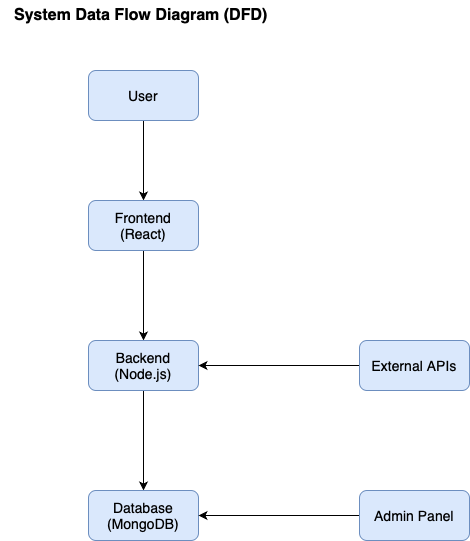

The diagram above was exported from draw.io. Its source (the exported page's mxGraphModel, read from the mxfile embedded in the PNG):
<mxGraphModel dx="954" dy="675" grid="1" gridSize="10" guides="1" tooltips="1" connect="1" arrows="1" fold="1" page="1" pageScale="1" pageWidth="827" pageHeight="1169" math="0" shadow="0">
  <root>
    <mxCell id="0" />
    <mxCell id="1" parent="0" />
    <mxCell id="-FOlCO_fY4P_rTQm-rsc-1" value="&lt;font style=&quot;font-size: 16px;&quot;&gt;&lt;b&gt;System Data Flow Diagram (DFD)&amp;nbsp;&lt;/b&gt;&lt;/font&gt;" style="text;html=1;align=center;verticalAlign=middle;whiteSpace=wrap;rounded=0;" vertex="1" parent="1">
      <mxGeometry x="271" y="130" width="286" height="30" as="geometry" />
    </mxCell>
    <mxCell id="-FOlCO_fY4P_rTQm-rsc-6" value="" style="edgeStyle=orthogonalEdgeStyle;rounded=0;orthogonalLoop=1;jettySize=auto;html=1;" edge="1" parent="1" source="-FOlCO_fY4P_rTQm-rsc-3" target="-FOlCO_fY4P_rTQm-rsc-4">
      <mxGeometry relative="1" as="geometry" />
    </mxCell>
    <mxCell id="-FOlCO_fY4P_rTQm-rsc-3" value="&lt;font style=&quot;font-size: 14px;&quot;&gt;User&lt;/font&gt;" style="rounded=1;whiteSpace=wrap;html=1;fillColor=#dae8fc;strokeColor=#6c8ebf;" vertex="1" parent="1">
      <mxGeometry x="359" y="200" width="110" height="50" as="geometry" />
    </mxCell>
    <mxCell id="-FOlCO_fY4P_rTQm-rsc-11" value="" style="edgeStyle=orthogonalEdgeStyle;rounded=0;orthogonalLoop=1;jettySize=auto;html=1;" edge="1" parent="1" source="-FOlCO_fY4P_rTQm-rsc-4" target="-FOlCO_fY4P_rTQm-rsc-5">
      <mxGeometry relative="1" as="geometry" />
    </mxCell>
    <mxCell id="-FOlCO_fY4P_rTQm-rsc-4" value="&lt;span style=&quot;font-size: 14px;&quot;&gt;Frontend&lt;/span&gt;&lt;div&gt;&lt;span style=&quot;font-size: 14px;&quot;&gt;(React)&lt;/span&gt;&lt;/div&gt;" style="rounded=1;whiteSpace=wrap;html=1;fillColor=#dae8fc;strokeColor=#6c8ebf;" vertex="1" parent="1">
      <mxGeometry x="359" y="330" width="110" height="50" as="geometry" />
    </mxCell>
    <mxCell id="-FOlCO_fY4P_rTQm-rsc-13" value="" style="edgeStyle=orthogonalEdgeStyle;rounded=0;orthogonalLoop=1;jettySize=auto;html=1;" edge="1" parent="1" source="-FOlCO_fY4P_rTQm-rsc-5" target="-FOlCO_fY4P_rTQm-rsc-12">
      <mxGeometry relative="1" as="geometry" />
    </mxCell>
    <mxCell id="-FOlCO_fY4P_rTQm-rsc-5" value="&lt;span style=&quot;font-size: 14px;&quot;&gt;Backend&lt;/span&gt;&lt;div&gt;&lt;span style=&quot;font-size: 14px;&quot;&gt;(Node.js)&lt;/span&gt;&lt;/div&gt;" style="rounded=1;whiteSpace=wrap;html=1;fillColor=#dae8fc;strokeColor=#6c8ebf;" vertex="1" parent="1">
      <mxGeometry x="359" y="470" width="110" height="50" as="geometry" />
    </mxCell>
    <mxCell id="-FOlCO_fY4P_rTQm-rsc-10" style="edgeStyle=orthogonalEdgeStyle;rounded=0;orthogonalLoop=1;jettySize=auto;html=1;exitX=0;exitY=0.5;exitDx=0;exitDy=0;entryX=1;entryY=0.5;entryDx=0;entryDy=0;" edge="1" parent="1" source="-FOlCO_fY4P_rTQm-rsc-9" target="-FOlCO_fY4P_rTQm-rsc-5">
      <mxGeometry relative="1" as="geometry">
        <mxPoint x="470" y="495.1428571428571" as="targetPoint" />
      </mxGeometry>
    </mxCell>
    <mxCell id="-FOlCO_fY4P_rTQm-rsc-9" value="&lt;span style=&quot;font-size: 14px;&quot;&gt;External APIs&lt;/span&gt;" style="rounded=1;whiteSpace=wrap;html=1;fillColor=#dae8fc;strokeColor=#6c8ebf;" vertex="1" parent="1">
      <mxGeometry x="630" y="470" width="110" height="50" as="geometry" />
    </mxCell>
    <mxCell id="-FOlCO_fY4P_rTQm-rsc-12" value="&lt;span style=&quot;font-size: 14px;&quot;&gt;Database&lt;/span&gt;&lt;div&gt;&lt;span style=&quot;font-size: 14px;&quot;&gt;(MongoDB)&lt;/span&gt;&lt;/div&gt;" style="rounded=1;whiteSpace=wrap;html=1;fillColor=#dae8fc;strokeColor=#6c8ebf;" vertex="1" parent="1">
      <mxGeometry x="359" y="620" width="110" height="50" as="geometry" />
    </mxCell>
    <mxCell id="-FOlCO_fY4P_rTQm-rsc-15" style="edgeStyle=orthogonalEdgeStyle;rounded=0;orthogonalLoop=1;jettySize=auto;html=1;exitX=0;exitY=0.5;exitDx=0;exitDy=0;entryX=1;entryY=0.5;entryDx=0;entryDy=0;" edge="1" parent="1" source="-FOlCO_fY4P_rTQm-rsc-14" target="-FOlCO_fY4P_rTQm-rsc-12">
      <mxGeometry relative="1" as="geometry" />
    </mxCell>
    <mxCell id="-FOlCO_fY4P_rTQm-rsc-14" value="&lt;span style=&quot;font-size: 14px;&quot;&gt;Admin Panel&lt;/span&gt;" style="rounded=1;whiteSpace=wrap;html=1;fillColor=#dae8fc;strokeColor=#6c8ebf;" vertex="1" parent="1">
      <mxGeometry x="630" y="620" width="110" height="50" as="geometry" />
    </mxCell>
  </root>
</mxGraphModel>